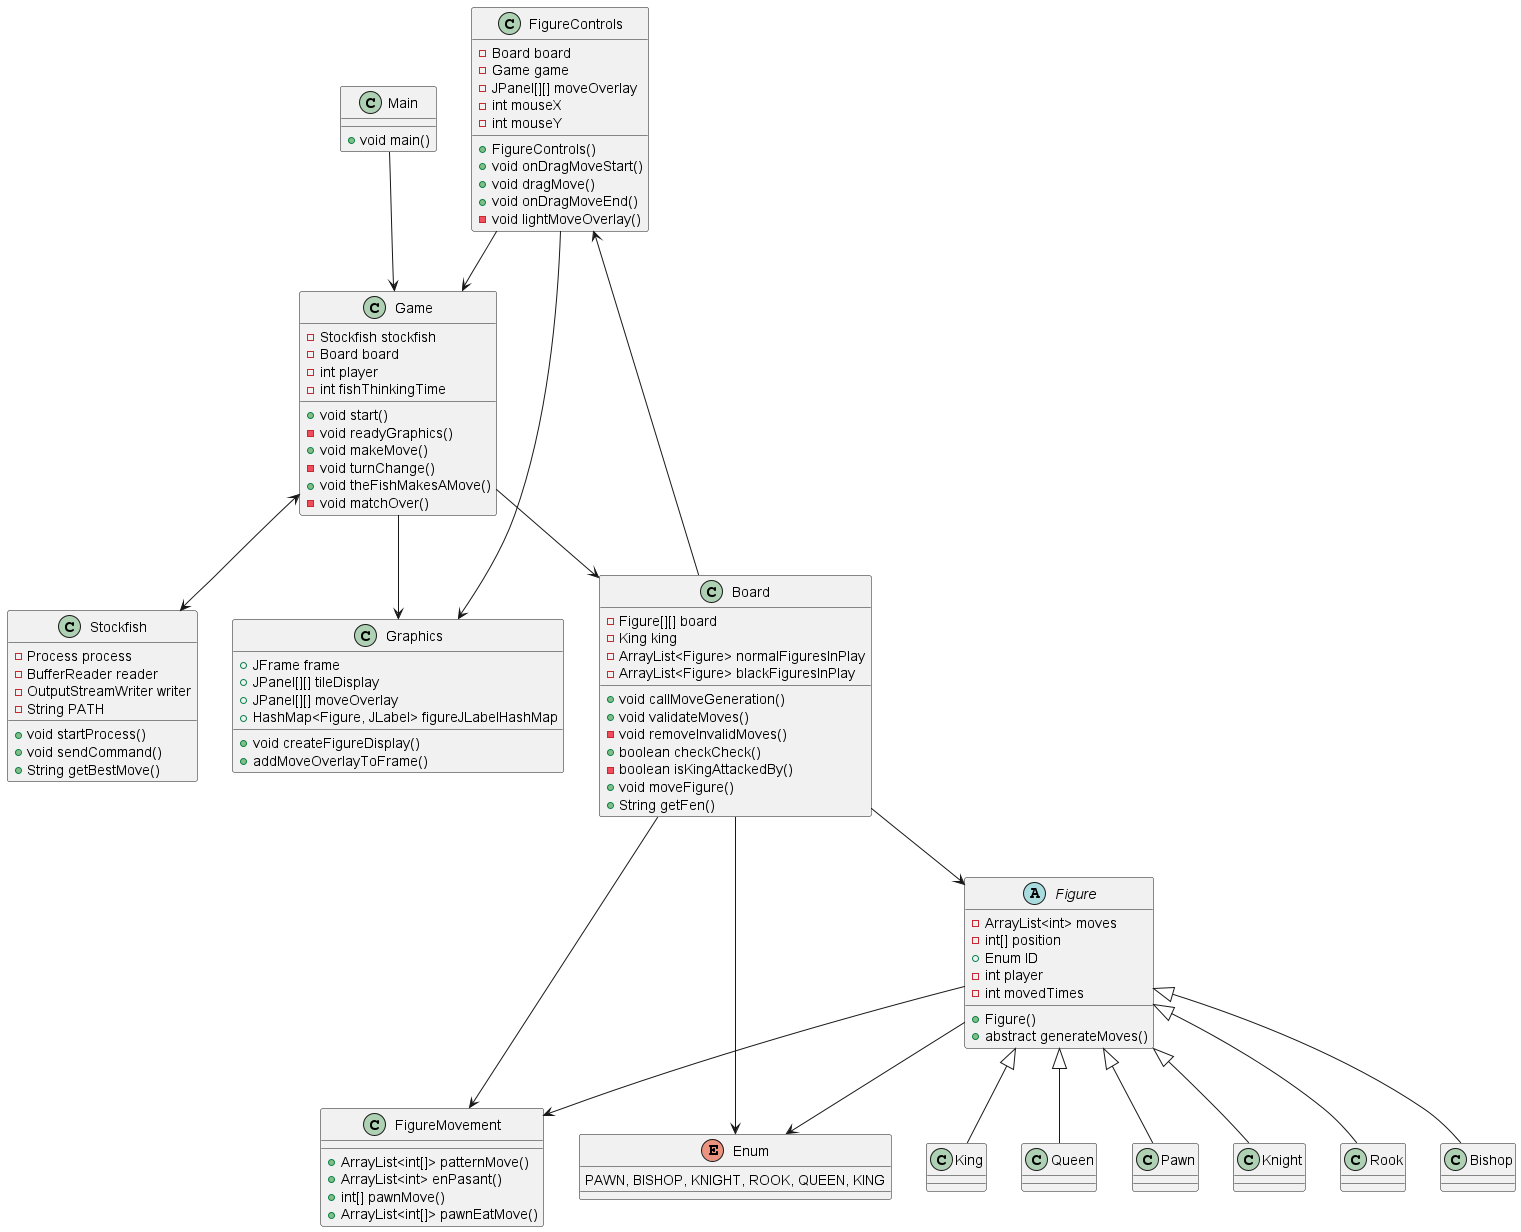

The diagram above was rendered by PlantUML. Its source (embedded in the PNG):
@startuml

class Main {
    + void main()
}

class Stockfish {
    - Process process
    - BufferReader reader
    - OutputStreamWriter writer
    - String PATH

    + void startProcess()
    + void sendCommand()
    + String getBestMove()
}

class Game {
    - Stockfish stockfish
    - Board board
    - int player
    - int fishThinkingTime

    + void start()
    - void readyGraphics()
    + void makeMove()
    - void turnChange()
    + void theFishMakesAMove()
    - void matchOver()
}

class Board {
    - Figure[][] board
    - King king
    - ArrayList<Figure> normalFiguresInPlay
    - ArrayList<Figure> blackFiguresInPlay

    + void callMoveGeneration()
    + void validateMoves()
    - void removeInvalidMoves()
    + boolean checkCheck()
    - boolean isKingAttackedBy()
    + void moveFigure()
    + String getFen()
}

abstract class Figure {
    - ArrayList<int> moves
    - int[] position
    + Enum ID
    - int player
    - int movedTimes

    + Figure()
    + abstract generateMoves()
}

class FigureMovement {
    + ArrayList<int[]> patternMove()
    + ArrayList<int> enPasant()
    + int[] pawnMove()
    + ArrayList<int[]> pawnEatMove()
}

class FigureControls {
    - Board board
    - Game game
    - JPanel[][] moveOverlay
    - int mouseX
    - int mouseY

    + FigureControls()
    + void onDragMoveStart()
    + void dragMove()
    + void onDragMoveEnd()
    - void lightMoveOverlay()
}

class Graphics {
    + JFrame frame
    + JPanel[][] tileDisplay
    + JPanel[][] moveOverlay
    + HashMap<Figure, JLabel> figureJLabelHashMap

    + void createFigureDisplay()
    + addMoveOverlayToFrame()
}

enum Enum {
    PAWN, BISHOP, KNIGHT, ROOK, QUEEN, KING
}

class King extends Figure {}
class Queen extends Figure {}
class Pawn extends Figure {}
class Knight extends Figure {}
class Rook extends Figure {}
class Bishop extends Figure {}

FigureControls --> Game
FigureControls <-- Board
FigureControls --> Graphics

Game --> Graphics
Game --> Board
Game <--> Stockfish

Board --> Figure
Board --> FigureMovement

Figure --> FigureMovement
Figure --> Enum

Board --> Enum

Main --> Game


@enduml